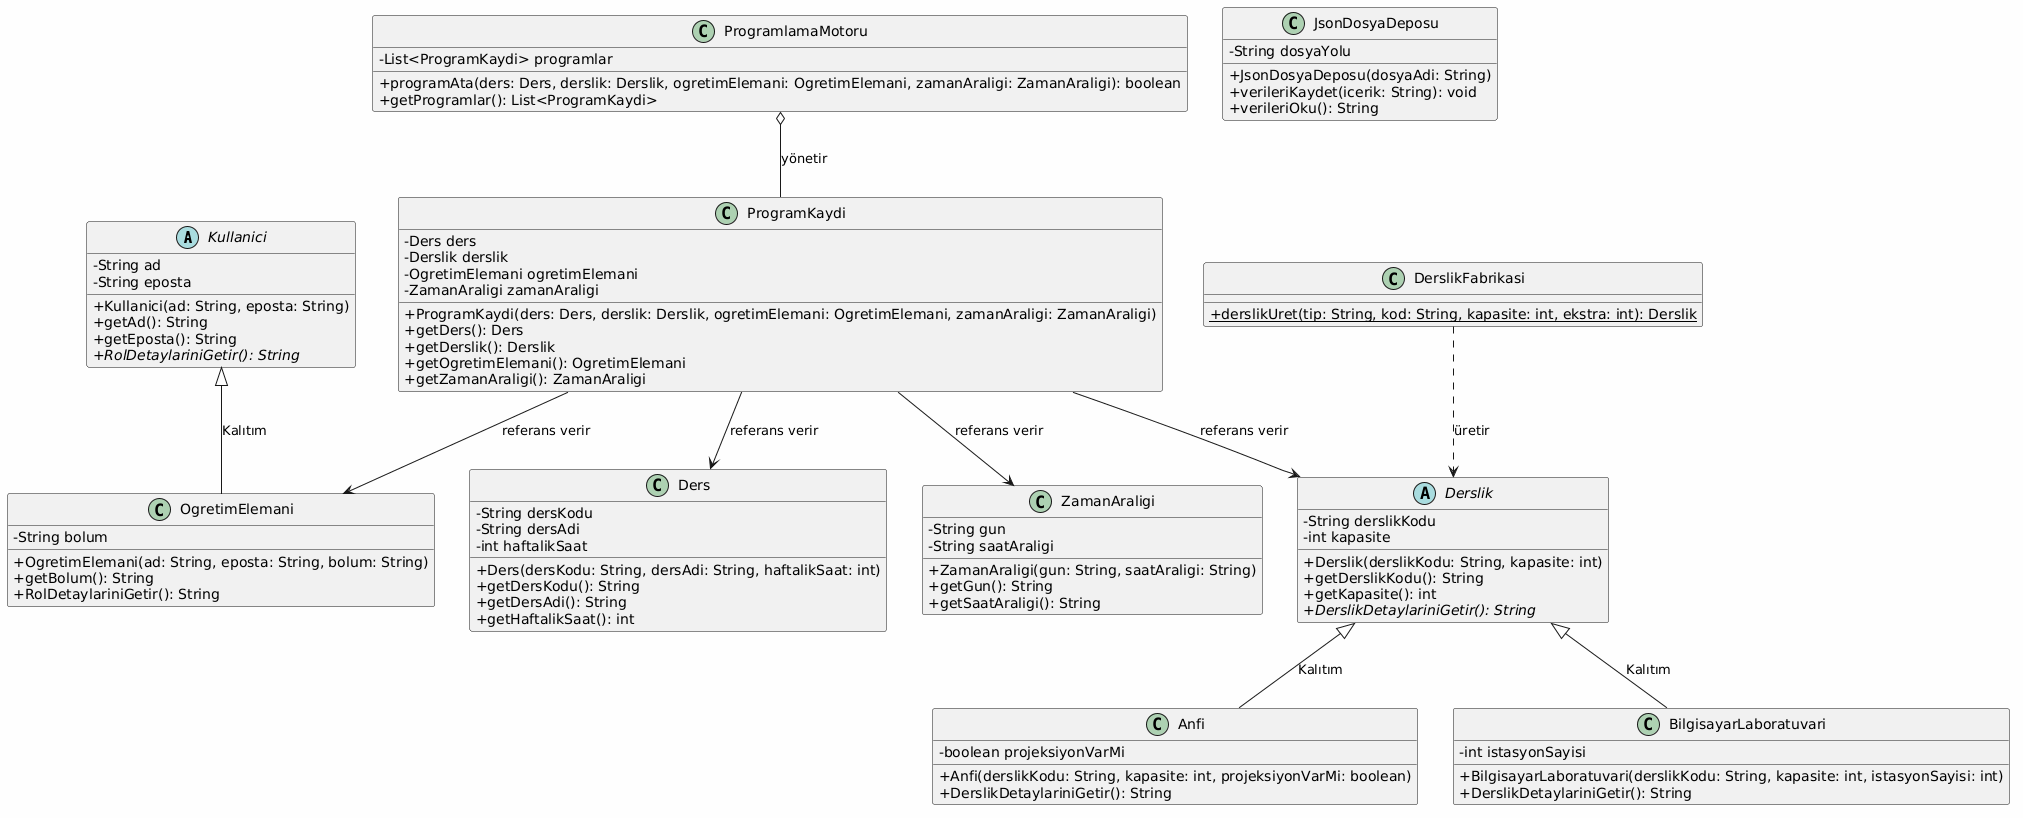

The diagram above was rendered by PlantUML. Its source (embedded in the PNG):
@startuml
skinparam classAttributeIconSize 0
skinparam backgroundColor #FEFEFE

abstract class Kullanici {
    - String ad
    - String eposta
    + Kullanici(ad: String, eposta: String)
    + getAd(): String
    + getEposta(): String
    {abstract} + RolDetaylariniGetir(): String
}

class OgretimElemani {
    - String bolum
    + OgretimElemani(ad: String, eposta: String, bolum: String)
    + getBolum(): String
    + RolDetaylariniGetir(): String
}

abstract class Derslik {
    - String derslikKodu
    - int kapasite
    + Derslik(derslikKodu: String, kapasite: int)
    + getDerslikKodu(): String
    + getKapasite(): int
    {abstract} + DerslikDetaylariniGetir(): String
}

class Anfi {
    - boolean projeksiyonVarMi
    + Anfi(derslikKodu: String, kapasite: int, projeksiyonVarMi: boolean)
    + DerslikDetaylariniGetir(): String
}

class BilgisayarLaboratuvari {
    - int istasyonSayisi
    + BilgisayarLaboratuvari(derslikKodu: String, kapasite: int, istasyonSayisi: int)
    + DerslikDetaylariniGetir(): String
}

class Ders {
    - String dersKodu
    - String dersAdi
    - int haftalikSaat
    + Ders(dersKodu: String, dersAdi: String, haftalikSaat: int)
    + getDersKodu(): String
    + getDersAdi(): String
    + getHaftalikSaat(): int
}

class ZamanAraligi {
    - String gun
    - String saatAraligi
    + ZamanAraligi(gun: String, saatAraligi: String)
    + getGun(): String
    + getSaatAraligi(): String
}

class ProgramKaydi {
    - Ders ders
    - Derslik derslik
    - OgretimElemani ogretimElemani
    - ZamanAraligi zamanAraligi
    + ProgramKaydi(ders: Ders, derslik: Derslik, ogretimElemani: OgretimElemani, zamanAraligi: ZamanAraligi)
    + getDers(): Ders
    + getDerslik(): Derslik
    + getOgretimElemani(): OgretimElemani
    + getZamanAraligi(): ZamanAraligi
}

class DerslikFabrikasi {
    {static} + derslikUret(tip: String, kod: String, kapasite: int, ekstra: int): Derslik
}

class JsonDosyaDeposu {
    - String dosyaYolu
    + JsonDosyaDeposu(dosyaAdi: String)
    + verileriKaydet(icerik: String): void
    + verileriOku(): String
}

class ProgramlamaMotoru {
    - List<ProgramKaydi> programlar
    + programAta(ders: Ders, derslik: Derslik, ogretimElemani: OgretimElemani, zamanAraligi: ZamanAraligi): boolean
    + getProgramlar(): List<ProgramKaydi>
}

Kullanici <|-- OgretimElemani : Kalıtım
Derslik <|-- Anfi : Kalıtım
Derslik <|-- BilgisayarLaboratuvari : Kalıtım

ProgramKaydi --> Ders : referans verir
ProgramKaydi --> Derslik : referans verir
ProgramKaydi --> OgretimElemani : referans verir
ProgramKaydi --> ZamanAraligi : referans verir

ProgramlamaMotoru o-- ProgramKaydi : yönetir
DerslikFabrikasi ..> Derslik : üretir
@enduml